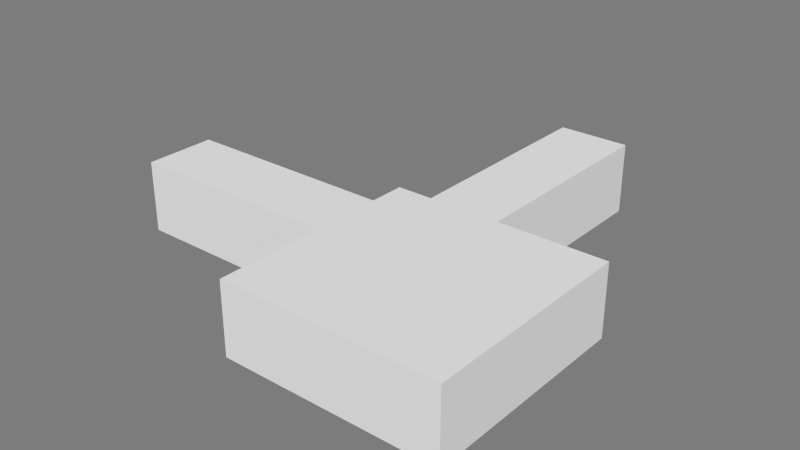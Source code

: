 # Source: ObservationRoute.blend  (saved by Blender 2.71.0; exported with 4.5.12 LTS)
import bpy
from mathutils import Matrix  # noqa: F401  (used for matrix-valued properties, if any)

bpy.ops.wm.read_factory_settings(use_empty=True)
scene = bpy.context.scene
scene.name = 'Scene'

# ---- collections
col_collection_10 = bpy.data.collections.new('Collection 10'); scene.collection.children.link(col_collection_10)

# ---- materials (node trees are filled in below, after node groups)
mat_room = bpy.data.materials.new('Room')
mat_room.alpha_threshold = 0.0
mat_room.use_transparent_shadow = False
mat_room.diffuse_color = (0.7874, 0.7874, 0.7874, 1.0)
mat_room.roughness = 0.5
mat_room.specular_intensity = 0.0
mat_room.line_color = (0.0, 0.0, 0.0, 1.0)

# ---- material node trees

# ---- world
world_world = bpy.data.worlds.new('World'); scene.world = world_world
world_world.color = (0.2016, 0.2016, 0.2016)
world_world.use_sun_shadow = False
world_world.sun_shadow_jitter_overblur = 0.0
world_world.cycles.sampling_method = 'MANUAL'
world_world.cycles.sample_map_resolution = 256

# ---- meshes
me_room = bpy.data.meshes.new('Room')
me_room.from_pydata([(-1.0, -1.0, 0.0), (1.0, -1.0, 0.0), (-1.0, 1.0, 0.0), (1.0, 1.0, 0.0), (-0.1667, 1.0, 0.0), (-0.5, 1.0, 0.0), (-1.0, -1.0, 1.0), (1.0, -1.0, 1.0), (-1.0, 1.0, 1.0), (1.0, 1.0, 1.0), (-0.1667, 1.0, 0.9), (-0.5, 1.0, 0.9), (-1.0, 0.5, 0.0), (-1.0, 0.1667, 0.0), (-1.0, 0.5, 0.9), (-1.0, 0.1667, 0.9)], [], [(0, 1, 3, 4, 5, 2, 12, 13), (8, 9, 7, 6), (3, 9, 10, 4), (5, 11, 8, 2), (1, 7, 9, 3), (0, 6, 7, 1), (8, 14, 12, 2), (8, 11, 10, 9), (13, 15, 6, 0), (8, 6, 15, 14)])
me_room.materials.append(mat_room)
me_room.use_remesh_preserve_volume = False
me_room.use_remesh_preserve_attributes = False
me_room.use_mirror_vertex_groups = False
me_room.update()
me_monitor1 = bpy.data.meshes.new('Monitor1')
me_monitor1.from_pydata([(-1.0, -1.0, 9.036), (-1.0, 1.0, 9.036), (1.0, 1.0, 9.036), (1.0, -1.0, 9.036), (-1.0, -1.0, 11.04), (-1.0, 1.0, 11.04), (1.0, 1.0, 11.04), (1.0, -1.0, 11.04), (-0.9139, -0.9522, 11.04), (-0.9139, 0.9446, 11.04), (0.9139, 0.9446, 11.04), (0.9139, -0.9522, 11.04), (-0.9139, -0.9522, 9.793), (-0.9139, 0.9446, 9.793), (0.9139, 0.9446, 9.793), (0.9139, -0.9522, 9.793), (-0.2249, -0.1265, 9.602), (-0.2249, 0.1265, 9.602), (-0.2249, 0.1265, 1.506), (-0.2249, -0.1265, 1.506), (0.2249, -0.1265, 9.602), (0.2249, 0.1265, 9.602), (0.2249, 0.1265, 1.506), (0.2249, -0.1265, 1.506), (-0.2113, 0.1265, 1.384), (-0.2113, -0.1265, 1.384), (0.2113, 0.1265, -1.384), (0.2113, -0.1265, -1.384)], [], [(4, 5, 1, 0), (5, 6, 2, 1), (6, 7, 3, 2), (7, 4, 0, 3), (0, 1, 2, 3), (4, 7, 11, 8), (8, 11, 15, 12), (7, 6, 10, 11), (6, 5, 9, 10), (5, 4, 8, 9), (15, 14, 13, 12), (11, 10, 14, 15), (10, 9, 13, 14), (9, 8, 12, 13), (20, 21, 17, 16), (21, 22, 18, 17), (19, 18, 24, 25), (23, 20, 16, 19), (16, 17, 18, 19), (23, 22, 21, 20), (26, 27, 25, 24), (23, 19, 25, 27), (22, 23, 27, 26), (18, 22, 26, 24)])
me_monitor1.materials.append(mat_room)
me_monitor1.use_remesh_preserve_volume = False
me_monitor1.use_remesh_preserve_attributes = False
me_monitor1.use_mirror_vertex_groups = False
me_monitor1.update()
me_monitor2 = bpy.data.meshes.new('Monitor2')
me_monitor2.from_pydata([(-1.0, -1.0, 9.036), (-1.0, 1.0, 9.036), (1.0, 1.0, 9.036), (1.0, -1.0, 9.036), (-1.0, -1.0, 11.04), (-1.0, 1.0, 11.04), (1.0, 1.0, 11.04), (1.0, -1.0, 11.04), (-0.9139, -0.9522, 11.04), (-0.9139, 0.9446, 11.04), (0.9139, 0.9446, 11.04), (0.9139, -0.9522, 11.04), (-0.9139, -0.9522, 9.793), (-0.9139, 0.9446, 9.793), (0.9139, 0.9446, 9.793), (0.9139, -0.9522, 9.793), (-0.2249, -0.1265, 9.602), (-0.2249, 0.1265, 9.602), (-0.2249, 0.1265, 1.506), (-0.2249, -0.1265, 1.506), (0.2249, -0.1265, 9.602), (0.2249, 0.1265, 9.602), (0.2249, 0.1265, 1.506), (0.2249, -0.1265, 1.506), (-0.2113, 0.1265, 1.384), (-0.2113, -0.1265, 1.384), (0.2113, 0.1265, -1.384), (0.2113, -0.1265, -1.384)], [], [(4, 5, 1, 0), (5, 6, 2, 1), (6, 7, 3, 2), (7, 4, 0, 3), (0, 1, 2, 3), (4, 7, 11, 8), (8, 11, 15, 12), (7, 6, 10, 11), (6, 5, 9, 10), (5, 4, 8, 9), (15, 14, 13, 12), (11, 10, 14, 15), (10, 9, 13, 14), (9, 8, 12, 13), (20, 21, 17, 16), (21, 22, 18, 17), (19, 18, 24, 25), (23, 20, 16, 19), (16, 17, 18, 19), (23, 22, 21, 20), (26, 27, 25, 24), (23, 19, 25, 27), (22, 23, 27, 26), (18, 22, 26, 24)])
me_monitor2.materials.append(mat_room)
me_monitor2.use_remesh_preserve_volume = False
me_monitor2.use_remesh_preserve_attributes = False
me_monitor2.use_mirror_vertex_groups = False
me_monitor2.update()
me_corridor2 = bpy.data.meshes.new('Corridor2')
me_corridor2.from_pydata([(-1.0, -1.0, 0.0), (1.0, -1.0, 0.0), (-1.0, 1.0, 0.0), (1.0, 1.0, 0.0), (-1.0, -1.0, 1.0), (1.0, -1.0, 1.0), (-1.0, 1.0, 1.0), (1.0, 1.0, 1.0), (1.0, -0.5, 0.0), (1.0, 0.5, 0.0), (1.0, -0.5, 0.9), (1.0, 0.5, 0.9)], [], [(0, 1, 8, 9, 3, 2), (4, 6, 7, 5), (3, 7, 6, 2), (9, 11, 7, 3), (0, 4, 5, 1), (2, 6, 4, 0), (5, 10, 8, 1), (5, 7, 11, 10)])
me_corridor2.materials.append(mat_room)
me_corridor2.use_remesh_preserve_volume = False
me_corridor2.use_remesh_preserve_attributes = False
me_corridor2.use_mirror_vertex_groups = False
me_corridor2.update()
me_corridor1 = bpy.data.meshes.new('Corridor1')
me_corridor1.from_pydata([(-1.0, -1.0, 0.0), (1.0, -1.0, 0.0), (-1.0, 1.0, 0.0), (1.0, 1.0, 0.0), (-1.0, -1.0, 1.0), (1.0, -1.0, 1.0), (-1.0, 1.0, 1.0), (1.0, 1.0, 1.0), (1.0, -0.5, 0.0), (1.0, 0.5, 0.0), (1.0, -0.5, 0.9), (1.0, 0.5, 0.9)], [], [(0, 1, 8, 9, 3, 2), (4, 6, 7, 5), (3, 7, 6, 2), (9, 11, 7, 3), (0, 4, 5, 1), (2, 6, 4, 0), (5, 10, 8, 1), (5, 7, 11, 10)])
me_corridor1.materials.append(mat_room)
me_corridor1.use_remesh_preserve_volume = False
me_corridor1.use_remesh_preserve_attributes = False
me_corridor1.use_mirror_vertex_groups = False
me_corridor1.update()

# ---- objects
ob_room = bpy.data.objects.new('Room', me_room)
ob_monitor1 = bpy.data.objects.new('Monitor1', me_monitor1)
ob_monitor2 = bpy.data.objects.new('Monitor2', me_monitor2)
ob_corridor2 = bpy.data.objects.new('Corridor2', me_corridor2)
ob_corridor1 = bpy.data.objects.new('Corridor1', me_corridor1)

# ---- transforms, parenting, visibility, modifiers, constraints
ob_room.location = (0.0, 0.0, 0.0)
ob_room.scale = (1.5, 1.5, 1.0)
ob_room.lineart.crease_threshold = 0.0
ob_monitor1.parent = ob_room
ob_monitor1.matrix_parent_inverse = Matrix(((0.6667, 0.0, 0.0, 0.0), (0.0, 0.6667, 0.0, 0.0), (0.0, 0.0, 1.0, 0.0), (0.0, 0.0, 0.0, 1.0)))
ob_monitor1.location = (0.5, -1.5, 0.7)
ob_monitor1.rotation_euler = (-1.99e-08, -1.92, -1.571)
ob_monitor1.scale = (0.2224, 0.3953, 0.01235)
ob_monitor1.lineart.crease_threshold = 0.0
ob_monitor2.parent = ob_room
ob_monitor2.matrix_parent_inverse = Matrix(((0.6667, 0.0, 0.0, 0.0), (0.0, 0.6667, 0.0, 0.0), (0.0, 0.0, 1.0, 0.0), (0.0, 0.0, 0.0, 1.0)))
ob_monitor2.location = (1.5, -0.5, 0.7)
ob_monitor2.rotation_euler = (-0.0, -1.92, -0.0)
ob_monitor2.scale = (0.2224, 0.3953, 0.01235)
ob_monitor2.lineart.crease_threshold = 0.0
ob_corridor2.location = (-3.0, 0.5, 0.0)
ob_corridor2.scale = (1.5, 0.5, 1.0)
ob_corridor2.lineart.crease_threshold = 0.0
ob_corridor1.location = (-0.5, 3.0, 0.0)
ob_corridor1.rotation_euler = (0.0, 0.0, -1.571)
ob_corridor1.scale = (1.5, 0.5, 1.0)
ob_corridor1.lineart.crease_threshold = 0.0

# ---- collection membership
col_collection_10.objects.link(ob_room)
col_collection_10.objects.link(ob_monitor1)
col_collection_10.objects.link(ob_monitor2)
col_collection_10.objects.link(ob_corridor2)
col_collection_10.objects.link(ob_corridor1)

# ---- scene / render settings (as saved in the file)
scene.frame_start = 1; scene.frame_end = 250; scene.frame_set(1)
scene.render.engine = 'BLENDER_EEVEE_NEXT'
scene.render.image_settings.color_mode = 'RGB'
scene.render.image_settings.compression = 90
scene.render.resolution_percentage = 50
scene.render.dither_intensity = 0.0
scene.render.bake_margin = 2
scene.cycles.use_denoising = False
scene.cycles.samples = 10
scene.cycles.sampling_pattern = 'TABULATED_SOBOL'
scene.cycles.light_sampling_threshold = 0.0
scene.cycles.use_adaptive_sampling = False
scene.cycles.use_light_tree = False
scene.cycles.blur_glossy = 0.0
scene.cycles.volume_bounces = 1
scene.cycles.pixel_filter_type = 'GAUSSIAN'
scene.cycles.sample_clamp_indirect = 0.0
scene.view_settings.view_transform = 'Standard'
bpy.context.view_layer.update()

# ---- added for rendering (the .blend has no active camera and no usable light): camera, sun
cam_auto = bpy.data.cameras.new('AutoCamera')
cam_auto.lens = 50.0
cam_auto.sensor_width = 36.0
cam_auto.clip_end = 1000.0
ob_auto_camera = bpy.data.objects.new('AutoCamera', cam_auto)
scene.collection.objects.link(ob_auto_camera)
ob_auto_camera.location = (6.5709, -8.17587, 6.91987)
ob_auto_camera.rotation_euler = (1.09748, -7.21219e-08, 0.694738)
scene.camera = ob_auto_camera
light_auto_sun = bpy.data.lights.new('AutoSun', 'SUN')
light_auto_sun.energy = 3.0
light_auto_sun.angle = 0.0523599
ob_auto_sun = bpy.data.objects.new('AutoSun', light_auto_sun)
scene.collection.objects.link(ob_auto_sun)
ob_auto_sun.rotation_euler = (0.872665, 0.174533, 0.523599)
bpy.context.view_layer.update()
